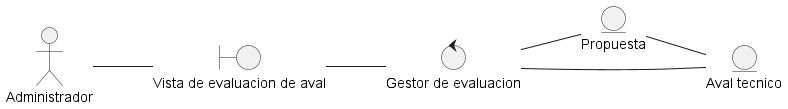

The diagram above was rendered by PlantUML. Its source (embedded in the PNG):
@startuml DisciplinaDeAnalisisDiagramaDeClaseResponderEvaluacion
left to right direction

actor "Administrador" as actorAdmin

entity "Propuesta" as entidadPropuesta
entity "Aval tecnico" as entidadAval

boundary "Vista de evaluacion de aval" as vistaEvaluacion

control "Gestor de evaluacion" as ctrlGestorEvaluacion

actorAdmin -- vistaEvaluacion
vistaEvaluacion -- ctrlGestorEvaluacion
ctrlGestorEvaluacion -- entidadPropuesta
entidadPropuesta -- entidadAval
ctrlGestorEvaluacion -- entidadAval

@enduml